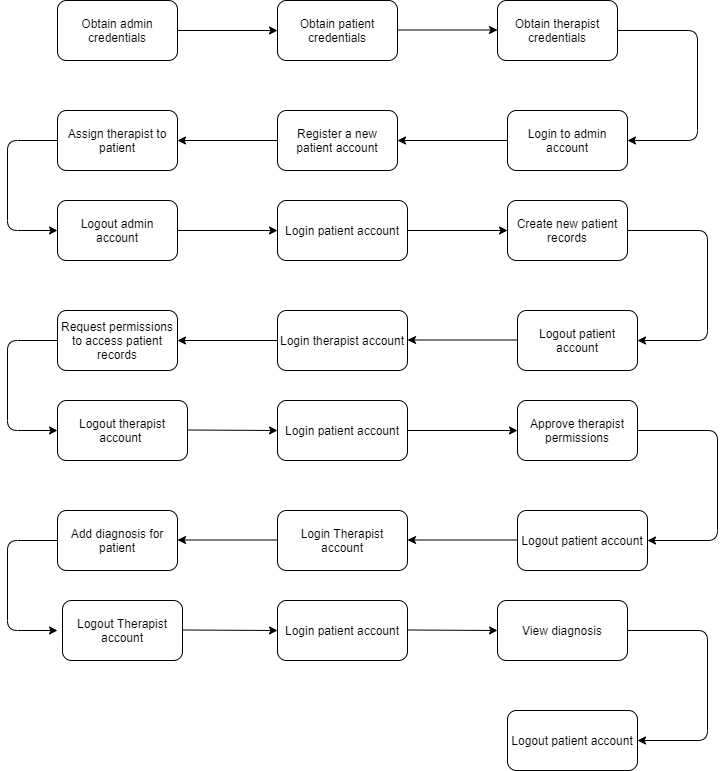

The diagram above was exported from draw.io. Its source (the exported page's mxGraphModel, read from the mxfile embedded in the PNG):
<mxGraphModel dx="1564" dy="870" grid="0" gridSize="10" guides="1" tooltips="1" connect="1" arrows="1" fold="1" page="1" pageScale="1" pageWidth="827" pageHeight="1169" background="#FFFFFF" math="0" shadow="0">
  <root>
    <mxCell id="WIyWlLk6GJQsqaUBKTNV-0" />
    <mxCell id="WIyWlLk6GJQsqaUBKTNV-1" parent="WIyWlLk6GJQsqaUBKTNV-0" />
    <mxCell id="8FEKJGpEu5Xv67b1qbNC-0" value="Obtain admin credentials" style="rounded=1;whiteSpace=wrap;html=1;" vertex="1" parent="WIyWlLk6GJQsqaUBKTNV-1">
      <mxGeometry x="110" y="90" width="120" height="60" as="geometry" />
    </mxCell>
    <mxCell id="8FEKJGpEu5Xv67b1qbNC-1" value="" style="endArrow=classic;html=1;entryX=0;entryY=0.5;entryDx=0;entryDy=0;" edge="1" parent="WIyWlLk6GJQsqaUBKTNV-1" source="8FEKJGpEu5Xv67b1qbNC-0" target="8FEKJGpEu5Xv67b1qbNC-2">
      <mxGeometry width="50" height="50" relative="1" as="geometry">
        <mxPoint x="230" y="150" as="sourcePoint" />
        <mxPoint x="320" y="120" as="targetPoint" />
      </mxGeometry>
    </mxCell>
    <mxCell id="8FEKJGpEu5Xv67b1qbNC-2" value="Obtain patient credentials" style="rounded=1;whiteSpace=wrap;html=1;" vertex="1" parent="WIyWlLk6GJQsqaUBKTNV-1">
      <mxGeometry x="330" y="90" width="120" height="60" as="geometry" />
    </mxCell>
    <mxCell id="8FEKJGpEu5Xv67b1qbNC-3" value="Obtain therapist credentials" style="rounded=1;whiteSpace=wrap;html=1;" vertex="1" parent="WIyWlLk6GJQsqaUBKTNV-1">
      <mxGeometry x="550" y="90" width="120" height="60" as="geometry" />
    </mxCell>
    <mxCell id="8FEKJGpEu5Xv67b1qbNC-4" value="" style="endArrow=classic;html=1;entryX=0;entryY=0.5;entryDx=0;entryDy=0;" edge="1" parent="WIyWlLk6GJQsqaUBKTNV-1">
      <mxGeometry width="50" height="50" relative="1" as="geometry">
        <mxPoint x="450" y="119.5" as="sourcePoint" />
        <mxPoint x="550" y="119.5" as="targetPoint" />
      </mxGeometry>
    </mxCell>
    <mxCell id="8FEKJGpEu5Xv67b1qbNC-6" value="" style="endArrow=classic;html=1;exitX=1;exitY=0.5;exitDx=0;exitDy=0;" edge="1" parent="WIyWlLk6GJQsqaUBKTNV-1" source="8FEKJGpEu5Xv67b1qbNC-3">
      <mxGeometry width="50" height="50" relative="1" as="geometry">
        <mxPoint x="590" y="200" as="sourcePoint" />
        <mxPoint x="680" y="230" as="targetPoint" />
        <Array as="points">
          <mxPoint x="750" y="120" />
          <mxPoint x="750" y="230" />
        </Array>
      </mxGeometry>
    </mxCell>
    <mxCell id="8FEKJGpEu5Xv67b1qbNC-8" value="Login to admin account" style="rounded=1;whiteSpace=wrap;html=1;" vertex="1" parent="WIyWlLk6GJQsqaUBKTNV-1">
      <mxGeometry x="560" y="200" width="120" height="60" as="geometry" />
    </mxCell>
    <mxCell id="8FEKJGpEu5Xv67b1qbNC-9" value="" style="endArrow=classic;html=1;exitX=0;exitY=0.5;exitDx=0;exitDy=0;" edge="1" parent="WIyWlLk6GJQsqaUBKTNV-1" source="8FEKJGpEu5Xv67b1qbNC-8">
      <mxGeometry width="50" height="50" relative="1" as="geometry">
        <mxPoint x="510" y="250" as="sourcePoint" />
        <mxPoint x="450" y="230" as="targetPoint" />
      </mxGeometry>
    </mxCell>
    <mxCell id="8FEKJGpEu5Xv67b1qbNC-10" value="Register a new patient account" style="rounded=1;whiteSpace=wrap;html=1;" vertex="1" parent="WIyWlLk6GJQsqaUBKTNV-1">
      <mxGeometry x="330" y="200" width="120" height="60" as="geometry" />
    </mxCell>
    <mxCell id="8FEKJGpEu5Xv67b1qbNC-11" value="" style="endArrow=classic;html=1;exitX=0;exitY=0.5;exitDx=0;exitDy=0;" edge="1" parent="WIyWlLk6GJQsqaUBKTNV-1" source="8FEKJGpEu5Xv67b1qbNC-10">
      <mxGeometry width="50" height="50" relative="1" as="geometry">
        <mxPoint x="280" y="250" as="sourcePoint" />
        <mxPoint x="230" y="230" as="targetPoint" />
      </mxGeometry>
    </mxCell>
    <mxCell id="8FEKJGpEu5Xv67b1qbNC-12" value="Assign therapist to patient" style="rounded=1;whiteSpace=wrap;html=1;" vertex="1" parent="WIyWlLk6GJQsqaUBKTNV-1">
      <mxGeometry x="110" y="200" width="120" height="60" as="geometry" />
    </mxCell>
    <mxCell id="8FEKJGpEu5Xv67b1qbNC-13" value="" style="endArrow=classic;html=1;exitX=0;exitY=0.5;exitDx=0;exitDy=0;" edge="1" parent="WIyWlLk6GJQsqaUBKTNV-1" source="8FEKJGpEu5Xv67b1qbNC-12">
      <mxGeometry width="50" height="50" relative="1" as="geometry">
        <mxPoint x="60" y="260" as="sourcePoint" />
        <mxPoint x="110" y="320" as="targetPoint" />
        <Array as="points">
          <mxPoint x="60" y="230" />
          <mxPoint x="60" y="320" />
        </Array>
      </mxGeometry>
    </mxCell>
    <mxCell id="8FEKJGpEu5Xv67b1qbNC-14" value="Logout admin account" style="rounded=1;whiteSpace=wrap;html=1;" vertex="1" parent="WIyWlLk6GJQsqaUBKTNV-1">
      <mxGeometry x="110" y="290" width="120" height="60" as="geometry" />
    </mxCell>
    <mxCell id="8FEKJGpEu5Xv67b1qbNC-15" value="" style="endArrow=classic;html=1;exitX=1;exitY=0.5;exitDx=0;exitDy=0;" edge="1" parent="WIyWlLk6GJQsqaUBKTNV-1" source="8FEKJGpEu5Xv67b1qbNC-14">
      <mxGeometry width="50" height="50" relative="1" as="geometry">
        <mxPoint x="230" y="350" as="sourcePoint" />
        <mxPoint x="330" y="320" as="targetPoint" />
      </mxGeometry>
    </mxCell>
    <mxCell id="8FEKJGpEu5Xv67b1qbNC-16" value="Login patient account" style="rounded=1;whiteSpace=wrap;html=1;" vertex="1" parent="WIyWlLk6GJQsqaUBKTNV-1">
      <mxGeometry x="330" y="290" width="130" height="60" as="geometry" />
    </mxCell>
    <mxCell id="8FEKJGpEu5Xv67b1qbNC-17" value="" style="endArrow=classic;html=1;exitX=1;exitY=0.5;exitDx=0;exitDy=0;" edge="1" parent="WIyWlLk6GJQsqaUBKTNV-1" source="8FEKJGpEu5Xv67b1qbNC-16">
      <mxGeometry width="50" height="50" relative="1" as="geometry">
        <mxPoint x="450" y="350" as="sourcePoint" />
        <mxPoint x="560" y="320" as="targetPoint" />
      </mxGeometry>
    </mxCell>
    <mxCell id="8FEKJGpEu5Xv67b1qbNC-18" value="Create new patient records" style="rounded=1;whiteSpace=wrap;html=1;" vertex="1" parent="WIyWlLk6GJQsqaUBKTNV-1">
      <mxGeometry x="560" y="290" width="120" height="60" as="geometry" />
    </mxCell>
    <mxCell id="8FEKJGpEu5Xv67b1qbNC-19" value="" style="endArrow=classic;html=1;exitX=1;exitY=0.5;exitDx=0;exitDy=0;" edge="1" parent="WIyWlLk6GJQsqaUBKTNV-1">
      <mxGeometry width="50" height="50" relative="1" as="geometry">
        <mxPoint x="680" y="320" as="sourcePoint" />
        <mxPoint x="690" y="430" as="targetPoint" />
        <Array as="points">
          <mxPoint x="760" y="320" />
          <mxPoint x="760" y="430" />
        </Array>
      </mxGeometry>
    </mxCell>
    <mxCell id="8FEKJGpEu5Xv67b1qbNC-20" value="Logout patient account" style="rounded=1;whiteSpace=wrap;html=1;" vertex="1" parent="WIyWlLk6GJQsqaUBKTNV-1">
      <mxGeometry x="570" y="400" width="120" height="60" as="geometry" />
    </mxCell>
    <mxCell id="8FEKJGpEu5Xv67b1qbNC-21" value="" style="endArrow=classic;html=1;exitX=0;exitY=0.5;exitDx=0;exitDy=0;" edge="1" parent="WIyWlLk6GJQsqaUBKTNV-1">
      <mxGeometry width="50" height="50" relative="1" as="geometry">
        <mxPoint x="570" y="429.5" as="sourcePoint" />
        <mxPoint x="460" y="429.5" as="targetPoint" />
      </mxGeometry>
    </mxCell>
    <mxCell id="8FEKJGpEu5Xv67b1qbNC-22" value="Login therapist account" style="rounded=1;whiteSpace=wrap;html=1;" vertex="1" parent="WIyWlLk6GJQsqaUBKTNV-1">
      <mxGeometry x="330" y="400" width="130" height="60" as="geometry" />
    </mxCell>
    <mxCell id="8FEKJGpEu5Xv67b1qbNC-23" value="Request permissions to access patient records" style="rounded=1;whiteSpace=wrap;html=1;" vertex="1" parent="WIyWlLk6GJQsqaUBKTNV-1">
      <mxGeometry x="110" y="400" width="120" height="60" as="geometry" />
    </mxCell>
    <mxCell id="8FEKJGpEu5Xv67b1qbNC-24" value="" style="endArrow=classic;html=1;entryX=1;entryY=0.5;entryDx=0;entryDy=0;exitX=0;exitY=0.5;exitDx=0;exitDy=0;" edge="1" parent="WIyWlLk6GJQsqaUBKTNV-1" source="8FEKJGpEu5Xv67b1qbNC-22" target="8FEKJGpEu5Xv67b1qbNC-23">
      <mxGeometry width="50" height="50" relative="1" as="geometry">
        <mxPoint x="230" y="470" as="sourcePoint" />
        <mxPoint x="280" y="420" as="targetPoint" />
      </mxGeometry>
    </mxCell>
    <mxCell id="8FEKJGpEu5Xv67b1qbNC-26" value="" style="endArrow=classic;html=1;exitX=0;exitY=0.5;exitDx=0;exitDy=0;" edge="1" parent="WIyWlLk6GJQsqaUBKTNV-1">
      <mxGeometry width="50" height="50" relative="1" as="geometry">
        <mxPoint x="110" y="430" as="sourcePoint" />
        <mxPoint x="110" y="520" as="targetPoint" />
        <Array as="points">
          <mxPoint x="60" y="430" />
          <mxPoint x="60" y="520" />
        </Array>
      </mxGeometry>
    </mxCell>
    <mxCell id="8FEKJGpEu5Xv67b1qbNC-27" value="Logout therapist account&amp;nbsp;" style="rounded=1;whiteSpace=wrap;html=1;" vertex="1" parent="WIyWlLk6GJQsqaUBKTNV-1">
      <mxGeometry x="110" y="490" width="130" height="60" as="geometry" />
    </mxCell>
    <mxCell id="8FEKJGpEu5Xv67b1qbNC-28" value="Login patient account" style="rounded=1;whiteSpace=wrap;html=1;" vertex="1" parent="WIyWlLk6GJQsqaUBKTNV-1">
      <mxGeometry x="330" y="490" width="130" height="60" as="geometry" />
    </mxCell>
    <mxCell id="8FEKJGpEu5Xv67b1qbNC-29" value="" style="endArrow=classic;html=1;exitX=1;exitY=0.5;exitDx=0;exitDy=0;" edge="1" parent="WIyWlLk6GJQsqaUBKTNV-1">
      <mxGeometry width="50" height="50" relative="1" as="geometry">
        <mxPoint x="240" y="519.5" as="sourcePoint" />
        <mxPoint x="330" y="520" as="targetPoint" />
      </mxGeometry>
    </mxCell>
    <mxCell id="8FEKJGpEu5Xv67b1qbNC-30" value="" style="endArrow=classic;html=1;exitX=1;exitY=0.5;exitDx=0;exitDy=0;" edge="1" parent="WIyWlLk6GJQsqaUBKTNV-1" source="8FEKJGpEu5Xv67b1qbNC-28">
      <mxGeometry width="50" height="50" relative="1" as="geometry">
        <mxPoint x="460" y="540" as="sourcePoint" />
        <mxPoint x="570" y="520" as="targetPoint" />
      </mxGeometry>
    </mxCell>
    <mxCell id="8FEKJGpEu5Xv67b1qbNC-31" value="Approve therapist permissions" style="rounded=1;whiteSpace=wrap;html=1;" vertex="1" parent="WIyWlLk6GJQsqaUBKTNV-1">
      <mxGeometry x="570" y="490" width="120" height="60" as="geometry" />
    </mxCell>
    <mxCell id="8FEKJGpEu5Xv67b1qbNC-32" value="" style="endArrow=classic;html=1;exitX=1;exitY=0.5;exitDx=0;exitDy=0;" edge="1" parent="WIyWlLk6GJQsqaUBKTNV-1">
      <mxGeometry width="50" height="50" relative="1" as="geometry">
        <mxPoint x="690" y="520" as="sourcePoint" />
        <mxPoint x="700" y="630" as="targetPoint" />
        <Array as="points">
          <mxPoint x="770" y="520" />
          <mxPoint x="770" y="630" />
        </Array>
      </mxGeometry>
    </mxCell>
    <mxCell id="8FEKJGpEu5Xv67b1qbNC-33" value="Logout patient account" style="rounded=1;whiteSpace=wrap;html=1;" vertex="1" parent="WIyWlLk6GJQsqaUBKTNV-1">
      <mxGeometry x="570" y="600" width="130" height="60" as="geometry" />
    </mxCell>
    <mxCell id="8FEKJGpEu5Xv67b1qbNC-34" value="" style="endArrow=classic;html=1;exitX=0;exitY=0.5;exitDx=0;exitDy=0;" edge="1" parent="WIyWlLk6GJQsqaUBKTNV-1">
      <mxGeometry width="50" height="50" relative="1" as="geometry">
        <mxPoint x="570" y="629.5" as="sourcePoint" />
        <mxPoint x="460" y="629.5" as="targetPoint" />
      </mxGeometry>
    </mxCell>
    <mxCell id="8FEKJGpEu5Xv67b1qbNC-35" value="Login Therapist account" style="rounded=1;whiteSpace=wrap;html=1;" vertex="1" parent="WIyWlLk6GJQsqaUBKTNV-1">
      <mxGeometry x="330" y="600" width="130" height="60" as="geometry" />
    </mxCell>
    <mxCell id="8FEKJGpEu5Xv67b1qbNC-36" value="" style="endArrow=classic;html=1;entryX=1;entryY=0.5;entryDx=0;entryDy=0;exitX=0;exitY=0.5;exitDx=0;exitDy=0;" edge="1" parent="WIyWlLk6GJQsqaUBKTNV-1">
      <mxGeometry width="50" height="50" relative="1" as="geometry">
        <mxPoint x="330" y="629.5" as="sourcePoint" />
        <mxPoint x="230" y="629.5" as="targetPoint" />
      </mxGeometry>
    </mxCell>
    <mxCell id="8FEKJGpEu5Xv67b1qbNC-37" value="Add diagnosis for patient" style="rounded=1;whiteSpace=wrap;html=1;" vertex="1" parent="WIyWlLk6GJQsqaUBKTNV-1">
      <mxGeometry x="110" y="600" width="120" height="60" as="geometry" />
    </mxCell>
    <mxCell id="8FEKJGpEu5Xv67b1qbNC-38" value="" style="endArrow=classic;html=1;exitX=0;exitY=0.5;exitDx=0;exitDy=0;" edge="1" parent="WIyWlLk6GJQsqaUBKTNV-1">
      <mxGeometry width="50" height="50" relative="1" as="geometry">
        <mxPoint x="110" y="630" as="sourcePoint" />
        <mxPoint x="110" y="720" as="targetPoint" />
        <Array as="points">
          <mxPoint x="60" y="630" />
          <mxPoint x="60" y="720" />
        </Array>
      </mxGeometry>
    </mxCell>
    <mxCell id="8FEKJGpEu5Xv67b1qbNC-39" value="Logout Therapist account" style="rounded=1;whiteSpace=wrap;html=1;" vertex="1" parent="WIyWlLk6GJQsqaUBKTNV-1">
      <mxGeometry x="115" y="690" width="120" height="60" as="geometry" />
    </mxCell>
    <mxCell id="8FEKJGpEu5Xv67b1qbNC-40" value="" style="endArrow=classic;html=1;exitX=1;exitY=0.5;exitDx=0;exitDy=0;entryX=0;entryY=0.5;entryDx=0;entryDy=0;" edge="1" parent="WIyWlLk6GJQsqaUBKTNV-1" target="8FEKJGpEu5Xv67b1qbNC-41">
      <mxGeometry width="50" height="50" relative="1" as="geometry">
        <mxPoint x="235" y="719.5" as="sourcePoint" />
        <mxPoint x="325" y="720" as="targetPoint" />
      </mxGeometry>
    </mxCell>
    <mxCell id="8FEKJGpEu5Xv67b1qbNC-41" value="Login patient account" style="rounded=1;whiteSpace=wrap;html=1;" vertex="1" parent="WIyWlLk6GJQsqaUBKTNV-1">
      <mxGeometry x="330" y="690" width="130" height="60" as="geometry" />
    </mxCell>
    <mxCell id="8FEKJGpEu5Xv67b1qbNC-42" value="" style="endArrow=classic;html=1;exitX=1;exitY=0.5;exitDx=0;exitDy=0;" edge="1" parent="WIyWlLk6GJQsqaUBKTNV-1">
      <mxGeometry width="50" height="50" relative="1" as="geometry">
        <mxPoint x="460" y="719.5" as="sourcePoint" />
        <mxPoint x="550" y="720" as="targetPoint" />
      </mxGeometry>
    </mxCell>
    <mxCell id="8FEKJGpEu5Xv67b1qbNC-43" value="View diagnosis" style="rounded=1;whiteSpace=wrap;html=1;" vertex="1" parent="WIyWlLk6GJQsqaUBKTNV-1">
      <mxGeometry x="550" y="690" width="130" height="60" as="geometry" />
    </mxCell>
    <mxCell id="8FEKJGpEu5Xv67b1qbNC-44" value="" style="endArrow=classic;html=1;exitX=1;exitY=0.5;exitDx=0;exitDy=0;" edge="1" parent="WIyWlLk6GJQsqaUBKTNV-1">
      <mxGeometry width="50" height="50" relative="1" as="geometry">
        <mxPoint x="680" y="720" as="sourcePoint" />
        <mxPoint x="690" y="830" as="targetPoint" />
        <Array as="points">
          <mxPoint x="760" y="720" />
          <mxPoint x="760" y="830" />
        </Array>
      </mxGeometry>
    </mxCell>
    <mxCell id="8FEKJGpEu5Xv67b1qbNC-45" value="Logout patient account" style="rounded=1;whiteSpace=wrap;html=1;" vertex="1" parent="WIyWlLk6GJQsqaUBKTNV-1">
      <mxGeometry x="560" y="800" width="130" height="60" as="geometry" />
    </mxCell>
  </root>
</mxGraphModel>